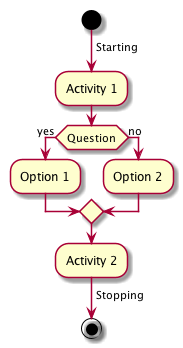

The diagram above was rendered by PlantUML. Its source (embedded in the PNG):
@startuml
start
-> Starting;
:Activity 1;
if (Question) then (yes)
  :Option 1;
else (no)
  :Option 2;
endif
:Activity 2;
-> Stopping;
stop
@enduml